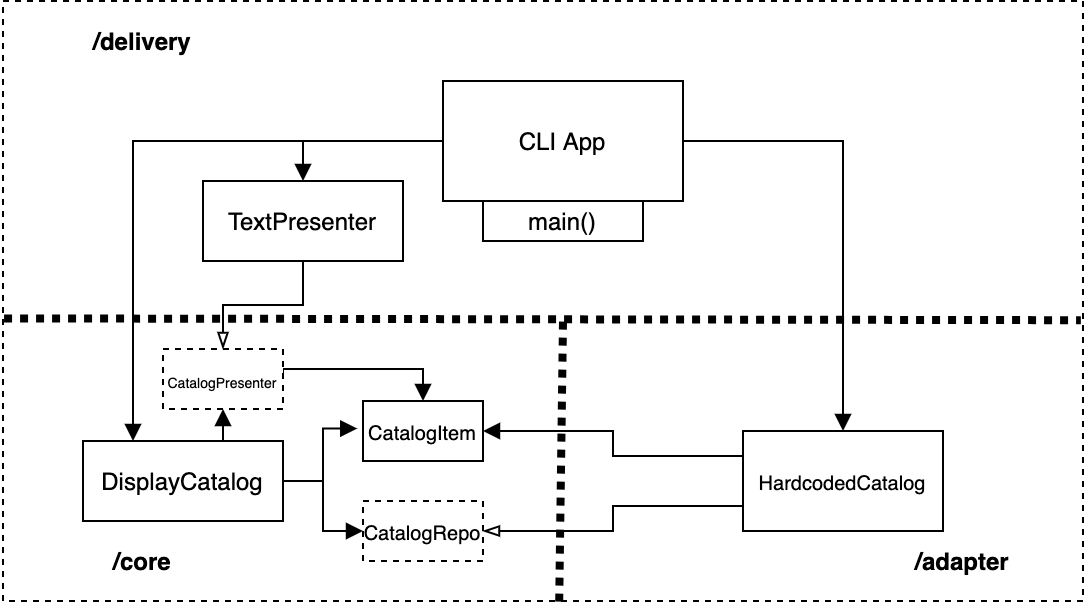

The diagram above was exported from draw.io. Its source (the exported page's mxGraphModel, read from the mxfile embedded in the PNG):
<mxGraphModel dx="652" dy="408" grid="1" gridSize="10" guides="1" tooltips="1" connect="1" arrows="1" fold="1" page="1" pageScale="1" pageWidth="827" pageHeight="1169" math="0" shadow="0">
  <root>
    <mxCell id="0" />
    <mxCell id="1" parent="0" />
    <mxCell id="chFbMWsGb4oXzYyYnITp-16" value="" style="rounded=0;whiteSpace=wrap;html=1;fillColor=none;dashed=1;" parent="1" vertex="1">
      <mxGeometry x="80" y="80" width="540" height="300" as="geometry" />
    </mxCell>
    <mxCell id="chFbMWsGb4oXzYyYnITp-1" value="" style="endArrow=none;dashed=1;html=1;dashPattern=1 1;strokeWidth=4;exitX=0.001;exitY=0.529;exitDx=0;exitDy=0;exitPerimeter=0;entryX=0.998;entryY=0.532;entryDx=0;entryDy=0;entryPerimeter=0;" parent="1" source="chFbMWsGb4oXzYyYnITp-16" target="chFbMWsGb4oXzYyYnITp-16" edge="1">
      <mxGeometry width="50" height="50" relative="1" as="geometry">
        <mxPoint x="120" y="240" as="sourcePoint" />
        <mxPoint x="600" y="240" as="targetPoint" />
      </mxGeometry>
    </mxCell>
    <mxCell id="chFbMWsGb4oXzYyYnITp-2" value="" style="endArrow=none;dashed=1;html=1;dashPattern=1 1;strokeWidth=4;exitX=0.515;exitY=1.001;exitDx=0;exitDy=0;exitPerimeter=0;" parent="1" source="chFbMWsGb4oXzYyYnITp-16" edge="1">
      <mxGeometry width="50" height="50" relative="1" as="geometry">
        <mxPoint x="360" y="360" as="sourcePoint" />
        <mxPoint x="360" y="240" as="targetPoint" />
      </mxGeometry>
    </mxCell>
    <mxCell id="chFbMWsGb4oXzYyYnITp-9" style="edgeStyle=orthogonalEdgeStyle;rounded=0;orthogonalLoop=1;jettySize=auto;html=1;exitX=1;exitY=0.5;exitDx=0;exitDy=0;entryX=-0.048;entryY=0.459;entryDx=0;entryDy=0;entryPerimeter=0;endArrow=block;endFill=1;" parent="1" source="chFbMWsGb4oXzYyYnITp-3" target="chFbMWsGb4oXzYyYnITp-4" edge="1">
      <mxGeometry relative="1" as="geometry" />
    </mxCell>
    <mxCell id="chFbMWsGb4oXzYyYnITp-10" style="edgeStyle=orthogonalEdgeStyle;rounded=0;orthogonalLoop=1;jettySize=auto;html=1;exitX=1;exitY=0.5;exitDx=0;exitDy=0;entryX=0;entryY=0.5;entryDx=0;entryDy=0;endArrow=block;endFill=1;" parent="1" source="chFbMWsGb4oXzYyYnITp-3" target="chFbMWsGb4oXzYyYnITp-5" edge="1">
      <mxGeometry relative="1" as="geometry" />
    </mxCell>
    <mxCell id="aCtkEoCBixabvpksWBMv-4" style="edgeStyle=orthogonalEdgeStyle;rounded=0;orthogonalLoop=1;jettySize=auto;html=1;exitX=0.75;exitY=0;exitDx=0;exitDy=0;entryX=0.5;entryY=1;entryDx=0;entryDy=0;endArrow=block;endFill=1;" edge="1" parent="1" source="chFbMWsGb4oXzYyYnITp-3" target="aCtkEoCBixabvpksWBMv-2">
      <mxGeometry relative="1" as="geometry" />
    </mxCell>
    <mxCell id="chFbMWsGb4oXzYyYnITp-3" value="DisplayCatalog" style="rounded=0;whiteSpace=wrap;html=1;" parent="1" vertex="1">
      <mxGeometry x="120" y="300" width="100" height="40" as="geometry" />
    </mxCell>
    <mxCell id="chFbMWsGb4oXzYyYnITp-4" value="&lt;font style=&quot;font-size: 10px&quot;&gt;CatalogItem&lt;/font&gt;" style="rounded=0;whiteSpace=wrap;html=1;" parent="1" vertex="1">
      <mxGeometry x="260" y="280" width="60" height="30" as="geometry" />
    </mxCell>
    <mxCell id="chFbMWsGb4oXzYyYnITp-5" value="&lt;font style=&quot;font-size: 10px&quot;&gt;CatalogRepo&lt;/font&gt;" style="rounded=0;whiteSpace=wrap;html=1;dashed=1;" parent="1" vertex="1">
      <mxGeometry x="260" y="330" width="60" height="30" as="geometry" />
    </mxCell>
    <mxCell id="chFbMWsGb4oXzYyYnITp-7" style="edgeStyle=orthogonalEdgeStyle;rounded=0;orthogonalLoop=1;jettySize=auto;html=1;exitX=0;exitY=0.75;exitDx=0;exitDy=0;entryX=1;entryY=0.5;entryDx=0;entryDy=0;endArrow=blockThin;endFill=0;" parent="1" source="chFbMWsGb4oXzYyYnITp-6" target="chFbMWsGb4oXzYyYnITp-5" edge="1">
      <mxGeometry relative="1" as="geometry" />
    </mxCell>
    <mxCell id="chFbMWsGb4oXzYyYnITp-8" style="edgeStyle=orthogonalEdgeStyle;rounded=0;orthogonalLoop=1;jettySize=auto;html=1;exitX=0;exitY=0.25;exitDx=0;exitDy=0;entryX=1;entryY=0.5;entryDx=0;entryDy=0;endArrow=block;endFill=1;" parent="1" source="chFbMWsGb4oXzYyYnITp-6" target="chFbMWsGb4oXzYyYnITp-4" edge="1">
      <mxGeometry relative="1" as="geometry" />
    </mxCell>
    <mxCell id="chFbMWsGb4oXzYyYnITp-6" value="&lt;font style=&quot;font-size: 10px&quot;&gt;HardcodedCatalog&lt;/font&gt;" style="rounded=0;whiteSpace=wrap;html=1;" parent="1" vertex="1">
      <mxGeometry x="450" y="295" width="100" height="50" as="geometry" />
    </mxCell>
    <mxCell id="chFbMWsGb4oXzYyYnITp-13" style="edgeStyle=orthogonalEdgeStyle;rounded=0;orthogonalLoop=1;jettySize=auto;html=1;exitX=0;exitY=0.5;exitDx=0;exitDy=0;entryX=0.25;entryY=0;entryDx=0;entryDy=0;endArrow=block;endFill=1;" parent="1" source="chFbMWsGb4oXzYyYnITp-11" target="chFbMWsGb4oXzYyYnITp-3" edge="1">
      <mxGeometry relative="1" as="geometry">
        <Array as="points">
          <mxPoint x="145" y="150" />
        </Array>
      </mxGeometry>
    </mxCell>
    <mxCell id="chFbMWsGb4oXzYyYnITp-15" style="edgeStyle=orthogonalEdgeStyle;rounded=0;orthogonalLoop=1;jettySize=auto;html=1;exitX=1;exitY=0.5;exitDx=0;exitDy=0;entryX=0.5;entryY=0;entryDx=0;entryDy=0;endArrow=block;endFill=1;" parent="1" source="chFbMWsGb4oXzYyYnITp-11" target="chFbMWsGb4oXzYyYnITp-6" edge="1">
      <mxGeometry relative="1" as="geometry" />
    </mxCell>
    <mxCell id="aCtkEoCBixabvpksWBMv-7" style="edgeStyle=orthogonalEdgeStyle;rounded=0;orthogonalLoop=1;jettySize=auto;html=1;exitX=0;exitY=0.5;exitDx=0;exitDy=0;entryX=0.5;entryY=0;entryDx=0;entryDy=0;endArrow=block;endFill=1;" edge="1" parent="1" source="chFbMWsGb4oXzYyYnITp-11" target="aCtkEoCBixabvpksWBMv-3">
      <mxGeometry relative="1" as="geometry" />
    </mxCell>
    <mxCell id="chFbMWsGb4oXzYyYnITp-11" value="CLI App" style="rounded=0;whiteSpace=wrap;html=1;" parent="1" vertex="1">
      <mxGeometry x="300" y="120" width="120" height="60" as="geometry" />
    </mxCell>
    <mxCell id="chFbMWsGb4oXzYyYnITp-12" value="main()" style="rounded=0;whiteSpace=wrap;html=1;" parent="1" vertex="1">
      <mxGeometry x="320" y="180" width="80" height="20" as="geometry" />
    </mxCell>
    <mxCell id="chFbMWsGb4oXzYyYnITp-17" value="&lt;b&gt;/delivery&lt;/b&gt;" style="text;html=1;strokeColor=none;fillColor=none;align=center;verticalAlign=middle;whiteSpace=wrap;rounded=0;dashed=1;" parent="1" vertex="1">
      <mxGeometry x="120" y="90" width="60" height="20" as="geometry" />
    </mxCell>
    <mxCell id="chFbMWsGb4oXzYyYnITp-18" value="&lt;b&gt;/core&lt;/b&gt;" style="text;html=1;strokeColor=none;fillColor=none;align=center;verticalAlign=middle;whiteSpace=wrap;rounded=0;dashed=1;" parent="1" vertex="1">
      <mxGeometry x="120" y="350" width="60" height="20" as="geometry" />
    </mxCell>
    <mxCell id="chFbMWsGb4oXzYyYnITp-19" value="&lt;b&gt;/adapter&lt;/b&gt;" style="text;html=1;strokeColor=none;fillColor=none;align=center;verticalAlign=middle;whiteSpace=wrap;rounded=0;dashed=1;" parent="1" vertex="1">
      <mxGeometry x="530" y="350" width="60" height="20" as="geometry" />
    </mxCell>
    <mxCell id="aCtkEoCBixabvpksWBMv-8" style="edgeStyle=orthogonalEdgeStyle;rounded=0;orthogonalLoop=1;jettySize=auto;html=1;exitX=1;exitY=0.5;exitDx=0;exitDy=0;entryX=0.5;entryY=0;entryDx=0;entryDy=0;endArrow=block;endFill=1;" edge="1" parent="1" source="aCtkEoCBixabvpksWBMv-2" target="chFbMWsGb4oXzYyYnITp-4">
      <mxGeometry relative="1" as="geometry">
        <Array as="points">
          <mxPoint x="220" y="264" />
          <mxPoint x="290" y="264" />
        </Array>
      </mxGeometry>
    </mxCell>
    <mxCell id="aCtkEoCBixabvpksWBMv-2" value="&lt;font style=&quot;font-size: 7px&quot;&gt;CatalogPresenter&lt;/font&gt;" style="rounded=0;whiteSpace=wrap;html=1;dashed=1;" vertex="1" parent="1">
      <mxGeometry x="160" y="254" width="60" height="30" as="geometry" />
    </mxCell>
    <mxCell id="aCtkEoCBixabvpksWBMv-5" style="edgeStyle=orthogonalEdgeStyle;rounded=0;orthogonalLoop=1;jettySize=auto;html=1;exitX=0.5;exitY=1;exitDx=0;exitDy=0;entryX=0.5;entryY=0;entryDx=0;entryDy=0;endArrow=blockThin;endFill=0;" edge="1" parent="1" source="aCtkEoCBixabvpksWBMv-3" target="aCtkEoCBixabvpksWBMv-2">
      <mxGeometry relative="1" as="geometry" />
    </mxCell>
    <mxCell id="aCtkEoCBixabvpksWBMv-3" value="TextPresenter" style="rounded=0;whiteSpace=wrap;html=1;" vertex="1" parent="1">
      <mxGeometry x="180" y="170" width="100" height="40" as="geometry" />
    </mxCell>
  </root>
</mxGraphModel>